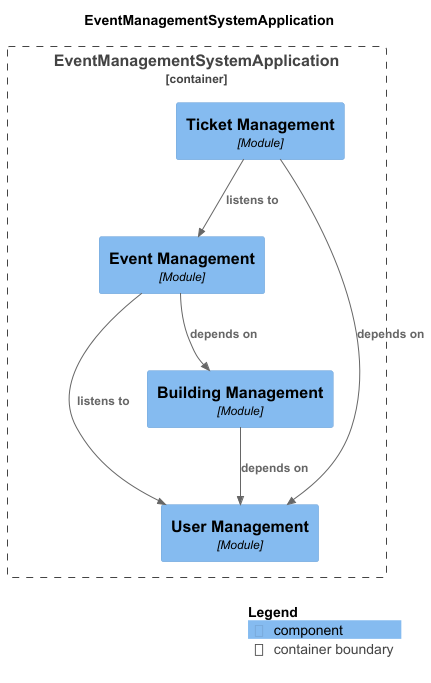

The diagram above was rendered by PlantUML. Its source (embedded in the PNG):
@startuml
set separator none
title EventManagementSystemApplication

top to bottom direction

!include <C4/C4>
!include <C4/C4_Context>
!include <C4/C4_Component>

Container_Boundary("EventManagementSystemApplication.EventManagementSystemApplication_boundary", "EventManagementSystemApplication", $tags="") {
  Component(EventManagementSystemApplication.EventManagementSystemApplication.TicketManagement, "Ticket Management", $techn="Module", $descr="", $tags="", $link="")
  Component(EventManagementSystemApplication.EventManagementSystemApplication.EventManagement, "Event Management", $techn="Module", $descr="", $tags="", $link="")
  Component(EventManagementSystemApplication.EventManagementSystemApplication.UserManagement, "User Management", $techn="Module", $descr="", $tags="", $link="")
  Component(EventManagementSystemApplication.EventManagementSystemApplication.BuildingManagement, "Building Management", $techn="Module", $descr="", $tags="", $link="")
}

Rel(EventManagementSystemApplication.EventManagementSystemApplication.EventManagement, EventManagementSystemApplication.EventManagementSystemApplication.BuildingManagement, "depends on", $techn="", $tags="", $link="")
Rel(EventManagementSystemApplication.EventManagementSystemApplication.TicketManagement, EventManagementSystemApplication.EventManagementSystemApplication.EventManagement, "listens to", $techn="", $tags="", $link="")
Rel(EventManagementSystemApplication.EventManagementSystemApplication.TicketManagement, EventManagementSystemApplication.EventManagementSystemApplication.UserManagement, "depends on", $techn="", $tags="", $link="")
Rel(EventManagementSystemApplication.EventManagementSystemApplication.BuildingManagement, EventManagementSystemApplication.EventManagementSystemApplication.UserManagement, "depends on", $techn="", $tags="", $link="")
Rel(EventManagementSystemApplication.EventManagementSystemApplication.EventManagement, EventManagementSystemApplication.EventManagementSystemApplication.UserManagement, "listens to", $techn="", $tags="", $link="")

SHOW_LEGEND(true)
@enduml